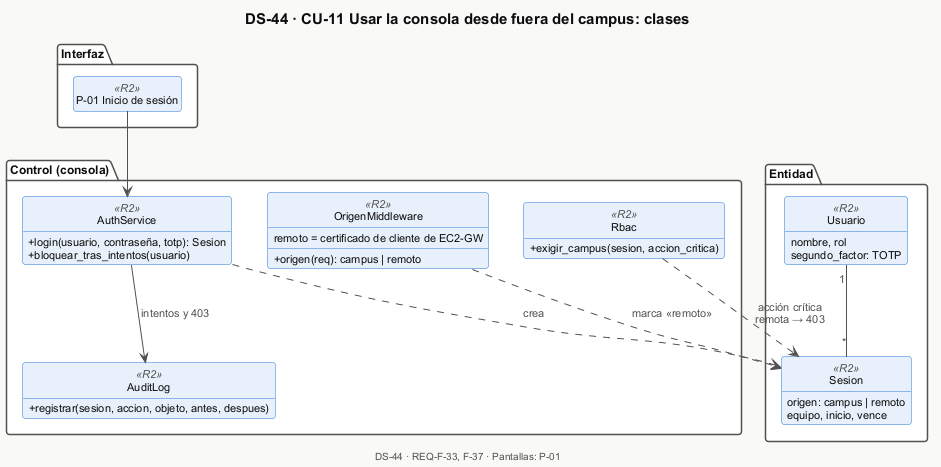

The diagram above was rendered by PlantUML. Its source (embedded in the PNG):
@startuml DS-44-cu11-clases
!include _estilo.iuml
title DS-44 · CU-11 Usar la consola desde fuera del campus: clases
package "Interfaz" {
  class "P-01 Inicio de sesión" as P01 <<R2>>
}
package "Control (consola)" {
  class OrigenMiddleware <<R2>> {
    + origen(req): campus | remoto
    remoto = certificado de cliente de EC2-GW
  }
  class AuthService <<R2>> {
    + login(usuario, contraseña, totp): Sesion
    + bloquear_tras_intentos(usuario)
  }
  class Rbac <<R2>> {
    + exigir_campus(sesion, accion_critica)
  }
  class AuditLog <<R2>> {
    + registrar(sesion, accion, objeto, antes, despues)
  }
}
package "Entidad" {
  class Usuario <<R2>> {
    nombre, rol
    segundo_factor: TOTP
  }
  class Sesion <<R2>> {
    origen: campus | remoto
    equipo, inicio, vence
  }
}
P01 --> AuthService
OrigenMiddleware ..> Sesion : marca «remoto»
AuthService ..> Sesion : crea
Usuario "1" -- "*" Sesion
Rbac ..> Sesion : acción crítica\nremota → 403
AuthService --> AuditLog : intentos y 403

$pie_cu("DS-44", "REQ-F-33, F-37", "P-01")
@enduml